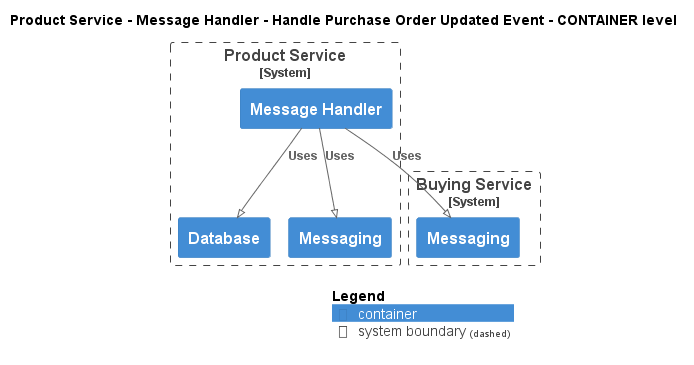

The diagram above was rendered by PlantUML. Its source (embedded in the PNG):
@startuml
!pragma layout smetana
!include ..\..\..\..\..\..\.c4s\C4_Container.puml

AddElementTag("state:new", $bgColor=green, $fontColor=#ffffff, $borderColor=green, $shadowing="False")
AddElementTag("state:changed", $bgColor=orange, $fontColor=#ffffff, $borderColor=orange, $shadowing="False")
AddElementTag("state:removed", $bgColor=red, $fontColor=#ffffff, $borderColor=red, $shadowing="False")

AddRelTag("state:new", $textColor=green, $lineColor=green)
AddRelTag("state:changed", $textColor=orange, $lineColor=orange)
AddRelTag("state:removed", $textColor=red, $lineColor=red)

SHOW_PERSON_PORTRAIT()
LAYOUT_TOP_DOWN()

skinparam linetype polyline

title Product Service - Message Handler - Handle Purchase Order Updated Event - CONTAINER level


System_Boundary(ECommercePlatform.SoftwareSystems.ProductService, "Product Service") {
    Container(ECommercePlatform.SoftwareSystems.ProductService.Containers.MessageHandler, "Message Handler", "", "")
    Container(ECommercePlatform.SoftwareSystems.ProductService.Containers.Database, "Database", "", "")
    Container(ECommercePlatform.SoftwareSystems.ProductService.Containers.Messaging, "Messaging", "", "")
}

System_Boundary(ECommercePlatform.SoftwareSystems.BuyingService, "Buying Service") {
    Container(ECommercePlatform.SoftwareSystems.BuyingService.Containers.Messaging, "Messaging", "", "")
}

Rel(ECommercePlatform.SoftwareSystems.ProductService.Containers.MessageHandler, ECommercePlatform.SoftwareSystems.BuyingService.Containers.Messaging, "Uses")
Rel(ECommercePlatform.SoftwareSystems.ProductService.Containers.MessageHandler, ECommercePlatform.SoftwareSystems.ProductService.Containers.Database, "Uses")
Rel(ECommercePlatform.SoftwareSystems.ProductService.Containers.MessageHandler, ECommercePlatform.SoftwareSystems.ProductService.Containers.Messaging, "Uses")


SHOW_LEGEND()
@enduml